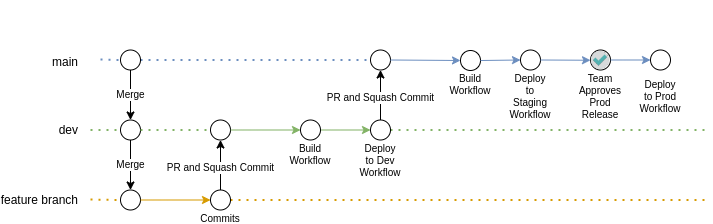

The diagram above was exported from draw.io. Its source (the exported page's mxGraphModel, read from the mxfile embedded in the PNG):
<mxGraphModel dx="931" dy="1633" grid="1" gridSize="10" guides="1" tooltips="1" connect="1" arrows="1" fold="1" page="1" pageScale="1" pageWidth="850" pageHeight="1100" math="0" shadow="0">
  <root>
    <mxCell id="w-6B_SbuiGxBe157HdKi-0" />
    <mxCell id="w-6B_SbuiGxBe157HdKi-1" parent="w-6B_SbuiGxBe157HdKi-0" />
    <mxCell id="w-6B_SbuiGxBe157HdKi-2" value="main" style="text;html=1;strokeColor=none;fillColor=none;align=right;verticalAlign=middle;whiteSpace=wrap;rounded=0;" vertex="1" parent="w-6B_SbuiGxBe157HdKi-1">
      <mxGeometry x="30" y="10" width="60" height="30" as="geometry" />
    </mxCell>
    <mxCell id="w-6B_SbuiGxBe157HdKi-3" value="dev" style="text;html=1;strokeColor=none;fillColor=none;align=right;verticalAlign=middle;whiteSpace=wrap;rounded=0;" vertex="1" parent="w-6B_SbuiGxBe157HdKi-1">
      <mxGeometry x="30" y="77.5" width="60" height="30" as="geometry" />
    </mxCell>
    <mxCell id="w-6B_SbuiGxBe157HdKi-4" value="feature branch" style="text;html=1;strokeColor=none;fillColor=none;align=right;verticalAlign=middle;whiteSpace=wrap;rounded=0;" vertex="1" parent="w-6B_SbuiGxBe157HdKi-1">
      <mxGeometry x="10" y="147.5" width="80" height="30" as="geometry" />
    </mxCell>
    <mxCell id="w-6B_SbuiGxBe157HdKi-6" value="" style="endArrow=none;dashed=1;html=1;dashPattern=1 3;strokeWidth=2;rounded=0;startArrow=none;fillColor=#d5e8d4;strokeColor=#82b366;" edge="1" parent="w-6B_SbuiGxBe157HdKi-1" source="w-6B_SbuiGxBe157HdKi-24">
      <mxGeometry width="50" height="50" relative="1" as="geometry">
        <mxPoint x="100" y="92.5" as="sourcePoint" />
        <mxPoint x="720" y="92.5" as="targetPoint" />
      </mxGeometry>
    </mxCell>
    <mxCell id="w-6B_SbuiGxBe157HdKi-7" value="" style="endArrow=none;dashed=1;html=1;dashPattern=1 3;strokeWidth=2;rounded=0;startArrow=none;fillColor=#ffe6cc;strokeColor=#d79b00;" edge="1" parent="w-6B_SbuiGxBe157HdKi-1" source="w-6B_SbuiGxBe157HdKi-15">
      <mxGeometry width="50" height="50" relative="1" as="geometry">
        <mxPoint x="100" y="162" as="sourcePoint" />
        <mxPoint x="720" y="162.5" as="targetPoint" />
      </mxGeometry>
    </mxCell>
    <mxCell id="w-6B_SbuiGxBe157HdKi-9" value="" style="ellipse;whiteSpace=wrap;html=1;aspect=fixed;" vertex="1" parent="w-6B_SbuiGxBe157HdKi-1">
      <mxGeometry x="130" y="82.5" width="20" height="20" as="geometry" />
    </mxCell>
    <mxCell id="w-6B_SbuiGxBe157HdKi-10" value="" style="endArrow=none;dashed=1;html=1;dashPattern=1 3;strokeWidth=2;rounded=0;fillColor=#d5e8d4;strokeColor=#82b366;" edge="1" parent="w-6B_SbuiGxBe157HdKi-1" target="w-6B_SbuiGxBe157HdKi-9">
      <mxGeometry width="50" height="50" relative="1" as="geometry">
        <mxPoint x="100" y="92.5" as="sourcePoint" />
        <mxPoint x="810" y="92.5" as="targetPoint" />
      </mxGeometry>
    </mxCell>
    <mxCell id="w-6B_SbuiGxBe157HdKi-11" value="" style="ellipse;whiteSpace=wrap;html=1;aspect=fixed;" vertex="1" parent="w-6B_SbuiGxBe157HdKi-1">
      <mxGeometry x="130" y="152.5" width="20" height="20" as="geometry" />
    </mxCell>
    <mxCell id="w-6B_SbuiGxBe157HdKi-12" value="" style="endArrow=none;dashed=1;html=1;dashPattern=1 3;strokeWidth=2;rounded=0;fillColor=#ffe6cc;strokeColor=#d79b00;" edge="1" parent="w-6B_SbuiGxBe157HdKi-1" target="w-6B_SbuiGxBe157HdKi-11">
      <mxGeometry width="50" height="50" relative="1" as="geometry">
        <mxPoint x="100" y="162" as="sourcePoint" />
        <mxPoint x="820" y="162.5" as="targetPoint" />
      </mxGeometry>
    </mxCell>
    <mxCell id="w-6B_SbuiGxBe157HdKi-13" value="Merge" style="endArrow=classic;html=1;rounded=0;exitX=0.5;exitY=1;exitDx=0;exitDy=0;entryX=0.5;entryY=0;entryDx=0;entryDy=0;fontSize=10;" edge="1" parent="w-6B_SbuiGxBe157HdKi-1" source="w-6B_SbuiGxBe157HdKi-8" target="w-6B_SbuiGxBe157HdKi-9">
      <mxGeometry width="50" height="50" relative="1" as="geometry">
        <mxPoint x="130" y="127.5" as="sourcePoint" />
        <mxPoint x="180" y="77.5" as="targetPoint" />
        <Array as="points">
          <mxPoint x="140" y="47.5" />
        </Array>
        <mxPoint as="offset" />
      </mxGeometry>
    </mxCell>
    <mxCell id="w-6B_SbuiGxBe157HdKi-14" value="Merge" style="endArrow=classic;html=1;rounded=0;entryX=0.5;entryY=0;entryDx=0;entryDy=0;fontSize=10;" edge="1" parent="w-6B_SbuiGxBe157HdKi-1" source="w-6B_SbuiGxBe157HdKi-9" target="w-6B_SbuiGxBe157HdKi-11">
      <mxGeometry width="50" height="50" relative="1" as="geometry">
        <mxPoint x="140" y="97.5" as="sourcePoint" />
        <mxPoint x="240" y="177.5" as="targetPoint" />
        <mxPoint as="offset" />
      </mxGeometry>
    </mxCell>
    <mxCell id="w-6B_SbuiGxBe157HdKi-15" value="&lt;font style=&quot;font-size: 10px;&quot;&gt;&lt;br style=&quot;font-size: 10px;&quot;&gt;&lt;br style=&quot;font-size: 10px;&quot;&gt;&lt;br style=&quot;font-size: 10px;&quot;&gt;Commits&lt;/font&gt;" style="ellipse;whiteSpace=wrap;html=1;aspect=fixed;fontSize=10;" vertex="1" parent="w-6B_SbuiGxBe157HdKi-1">
      <mxGeometry x="220" y="152.5" width="20" height="20" as="geometry" />
    </mxCell>
    <mxCell id="w-6B_SbuiGxBe157HdKi-18" value="" style="ellipse;whiteSpace=wrap;html=1;aspect=fixed;fontSize=10;" vertex="1" parent="w-6B_SbuiGxBe157HdKi-1">
      <mxGeometry x="220" y="82.5" width="20" height="20" as="geometry" />
    </mxCell>
    <mxCell id="w-6B_SbuiGxBe157HdKi-19" value="" style="endArrow=none;dashed=1;html=1;dashPattern=1 3;strokeWidth=2;rounded=0;startArrow=none;fillColor=#d5e8d4;strokeColor=#82b366;" edge="1" parent="w-6B_SbuiGxBe157HdKi-1" source="w-6B_SbuiGxBe157HdKi-9" target="w-6B_SbuiGxBe157HdKi-18">
      <mxGeometry width="50" height="50" relative="1" as="geometry">
        <mxPoint x="160" y="92.5" as="sourcePoint" />
        <mxPoint x="810" y="92.5" as="targetPoint" />
      </mxGeometry>
    </mxCell>
    <mxCell id="w-6B_SbuiGxBe157HdKi-20" value="&lt;font style=&quot;font-size: 10px;&quot;&gt;PR and Squash Commit&lt;/font&gt;" style="endArrow=classic;html=1;rounded=0;entryX=0.5;entryY=1;entryDx=0;entryDy=0;exitX=0.5;exitY=0;exitDx=0;exitDy=0;fontSize=10;" edge="1" parent="w-6B_SbuiGxBe157HdKi-1" source="w-6B_SbuiGxBe157HdKi-15" target="w-6B_SbuiGxBe157HdKi-18">
      <mxGeometry x="-0.1" width="50" height="50" relative="1" as="geometry">
        <mxPoint x="200" y="167.5" as="sourcePoint" />
        <mxPoint x="250" y="117.5" as="targetPoint" />
        <mxPoint as="offset" />
      </mxGeometry>
    </mxCell>
    <mxCell id="w-6B_SbuiGxBe157HdKi-21" value="" style="endArrow=classic;html=1;rounded=0;exitX=1;exitY=0.5;exitDx=0;exitDy=0;startArrow=none;fillColor=#d5e8d4;strokeColor=#82b366;" edge="1" parent="w-6B_SbuiGxBe157HdKi-1" source="w-6B_SbuiGxBe157HdKi-23">
      <mxGeometry width="50" height="50" relative="1" as="geometry">
        <mxPoint x="350" y="137.5" as="sourcePoint" />
        <mxPoint x="380" y="92.5" as="targetPoint" />
      </mxGeometry>
    </mxCell>
    <mxCell id="w-6B_SbuiGxBe157HdKi-23" value="&lt;font style=&quot;font-size: 10px;&quot;&gt;&lt;br style=&quot;font-size: 10px;&quot;&gt;&lt;br style=&quot;font-size: 10px;&quot;&gt;&lt;br&gt;&lt;br style=&quot;font-size: 10px;&quot;&gt;Build Workflow&lt;/font&gt;" style="ellipse;whiteSpace=wrap;html=1;aspect=fixed;fontSize=10;" vertex="1" parent="w-6B_SbuiGxBe157HdKi-1">
      <mxGeometry x="310" y="82.5" width="20" height="20" as="geometry" />
    </mxCell>
    <mxCell id="w-6B_SbuiGxBe157HdKi-24" value="&lt;font style=&quot;font-size: 10px;&quot;&gt;&lt;br style=&quot;font-size: 10px;&quot;&gt;&lt;br style=&quot;font-size: 10px;&quot;&gt;&lt;br style=&quot;font-size: 10px;&quot;&gt;&lt;br style=&quot;font-size: 10px;&quot;&gt;&lt;br style=&quot;font-size: 10px;&quot;&gt;Deploy to Dev Workflow&lt;/font&gt;" style="ellipse;whiteSpace=wrap;html=1;aspect=fixed;fontSize=10;" vertex="1" parent="w-6B_SbuiGxBe157HdKi-1">
      <mxGeometry x="380" y="82.5" width="20" height="20" as="geometry" />
    </mxCell>
    <mxCell id="T17z5Tlzdixy3QES62ok-2" value="" style="ellipse;whiteSpace=wrap;html=1;aspect=fixed;" vertex="1" parent="w-6B_SbuiGxBe157HdKi-1">
      <mxGeometry x="380" y="12.5" width="20" height="20" as="geometry" />
    </mxCell>
    <mxCell id="T17z5Tlzdixy3QES62ok-3" value="" style="endArrow=none;dashed=1;html=1;dashPattern=1 3;strokeWidth=2;rounded=0;startArrow=none;fillColor=#dae8fc;strokeColor=#6c8ebf;" edge="1" parent="w-6B_SbuiGxBe157HdKi-1" source="w-6B_SbuiGxBe157HdKi-8" target="T17z5Tlzdixy3QES62ok-2">
      <mxGeometry width="50" height="50" relative="1" as="geometry">
        <mxPoint x="110" y="22" as="sourcePoint" />
        <mxPoint x="830" y="22.5" as="targetPoint" />
      </mxGeometry>
    </mxCell>
    <mxCell id="T17z5Tlzdixy3QES62ok-4" value="&lt;font style=&quot;font-size: 10px;&quot;&gt;PR and Squash Commit&lt;/font&gt;" style="endArrow=classic;html=1;rounded=0;exitX=0.5;exitY=0;exitDx=0;exitDy=0;fontSize=10;" edge="1" parent="w-6B_SbuiGxBe157HdKi-1" source="w-6B_SbuiGxBe157HdKi-24" target="T17z5Tlzdixy3QES62ok-2">
      <mxGeometry x="-0.1" width="50" height="50" relative="1" as="geometry">
        <mxPoint x="497.0710678118654" y="95.42893218813458" as="sourcePoint" />
        <mxPoint x="510" y="27.5" as="targetPoint" />
        <mxPoint as="offset" />
      </mxGeometry>
    </mxCell>
    <mxCell id="T17z5Tlzdixy3QES62ok-6" value="&lt;br style=&quot;font-size: 10px;&quot;&gt;&lt;br style=&quot;font-size: 10px;&quot;&gt;&lt;br style=&quot;font-size: 10px;&quot;&gt;&lt;font style=&quot;font-size: 10px;&quot;&gt;&lt;br&gt;Build Workflow&lt;/font&gt;" style="ellipse;whiteSpace=wrap;html=1;aspect=fixed;fontSize=10;" vertex="1" parent="w-6B_SbuiGxBe157HdKi-1">
      <mxGeometry x="470" y="13" width="20" height="20" as="geometry" />
    </mxCell>
    <mxCell id="T17z5Tlzdixy3QES62ok-10" value="" style="endArrow=classic;html=1;rounded=0;exitX=1;exitY=0.5;exitDx=0;exitDy=0;entryX=0;entryY=0.5;entryDx=0;entryDy=0;fillColor=#dae8fc;strokeColor=#6c8ebf;" edge="1" parent="w-6B_SbuiGxBe157HdKi-1" source="T17z5Tlzdixy3QES62ok-2" target="T17z5Tlzdixy3QES62ok-6">
      <mxGeometry width="50" height="50" relative="1" as="geometry">
        <mxPoint x="520" y="47.5" as="sourcePoint" />
        <mxPoint x="570" y="-2.5" as="targetPoint" />
      </mxGeometry>
    </mxCell>
    <mxCell id="w-6B_SbuiGxBe157HdKi-8" value="" style="ellipse;whiteSpace=wrap;html=1;aspect=fixed;" vertex="1" parent="w-6B_SbuiGxBe157HdKi-1">
      <mxGeometry x="130" y="12.5" width="20" height="20" as="geometry" />
    </mxCell>
    <mxCell id="T17z5Tlzdixy3QES62ok-15" value="" style="endArrow=none;dashed=1;html=1;dashPattern=1 3;strokeWidth=2;rounded=0;fillColor=#dae8fc;strokeColor=#6c8ebf;" edge="1" parent="w-6B_SbuiGxBe157HdKi-1" target="w-6B_SbuiGxBe157HdKi-8">
      <mxGeometry width="50" height="50" relative="1" as="geometry">
        <mxPoint x="110" y="22" as="sourcePoint" />
        <mxPoint x="500" y="22.5" as="targetPoint" />
      </mxGeometry>
    </mxCell>
    <mxCell id="T17z5Tlzdixy3QES62ok-7" value="&lt;font style=&quot;font-size: 10px;&quot;&gt;&lt;br style=&quot;font-size: 10px;&quot;&gt;&lt;br style=&quot;font-size: 10px;&quot;&gt;&lt;br style=&quot;font-size: 10px;&quot;&gt;&lt;br style=&quot;font-size: 10px;&quot;&gt;&lt;br style=&quot;font-size: 10px;&quot;&gt;&lt;br&gt;Deploy to Staging Workflow&lt;/font&gt;" style="ellipse;whiteSpace=wrap;html=1;aspect=fixed;fontSize=10;" vertex="1" parent="w-6B_SbuiGxBe157HdKi-1">
      <mxGeometry x="530" y="12.5" width="20" height="20" as="geometry" />
    </mxCell>
    <mxCell id="T17z5Tlzdixy3QES62ok-19" value="" style="endArrow=classic;html=1;rounded=0;fontSize=10;exitX=1;exitY=0.5;exitDx=0;exitDy=0;entryX=0;entryY=0.5;entryDx=0;entryDy=0;fillColor=#dae8fc;strokeColor=#6c8ebf;" edge="1" parent="w-6B_SbuiGxBe157HdKi-1" source="T17z5Tlzdixy3QES62ok-6" target="T17z5Tlzdixy3QES62ok-7">
      <mxGeometry width="50" height="50" relative="1" as="geometry">
        <mxPoint x="500" y="67.5" as="sourcePoint" />
        <mxPoint x="550" y="17.5" as="targetPoint" />
      </mxGeometry>
    </mxCell>
    <mxCell id="T17z5Tlzdixy3QES62ok-22" value="&lt;font style=&quot;font-size: 10px;&quot;&gt;&lt;br style=&quot;font-size: 10px;&quot;&gt;&lt;br style=&quot;font-size: 10px;&quot;&gt;&lt;br style=&quot;font-size: 10px;&quot;&gt;&lt;br style=&quot;font-size: 10px;&quot;&gt;&lt;br style=&quot;font-size: 10px;&quot;&gt;&lt;br&gt;Deploy to Prod Workflow&lt;/font&gt;" style="ellipse;whiteSpace=wrap;html=1;aspect=fixed;fontSize=10;" vertex="1" parent="w-6B_SbuiGxBe157HdKi-1">
      <mxGeometry x="660" y="12.5" width="20" height="20" as="geometry" />
    </mxCell>
    <mxCell id="T17z5Tlzdixy3QES62ok-28" value="" style="endArrow=classic;html=1;rounded=0;startArrow=none;entryX=0;entryY=0.5;entryDx=0;entryDy=0;fillColor=#d5e8d4;strokeColor=#82b366;" edge="1" parent="w-6B_SbuiGxBe157HdKi-1" source="w-6B_SbuiGxBe157HdKi-18" target="w-6B_SbuiGxBe157HdKi-23">
      <mxGeometry width="50" height="50" relative="1" as="geometry">
        <mxPoint x="240" y="92.21000000000001" as="sourcePoint" />
        <mxPoint x="290" y="92.21000000000001" as="targetPoint" />
      </mxGeometry>
    </mxCell>
    <mxCell id="T17z5Tlzdixy3QES62ok-36" value="" style="group" vertex="1" connectable="0" parent="w-6B_SbuiGxBe157HdKi-1">
      <mxGeometry x="600" y="12.5" width="20.5" height="20.5" as="geometry" />
    </mxCell>
    <mxCell id="T17z5Tlzdixy3QES62ok-30" value="&lt;span style=&quot;background-color: rgb(255, 255, 255);&quot;&gt;&lt;br&gt;&lt;br&gt;&lt;br&gt;&lt;br&gt;&lt;br&gt;&lt;br&gt;Team&lt;/span&gt;&lt;br style=&quot;background-color: rgb(255, 255, 255);&quot;&gt;&lt;span style=&quot;background-color: rgb(255, 255, 255);&quot;&gt;Approves&lt;/span&gt;&lt;br style=&quot;background-color: rgb(255, 255, 255);&quot;&gt;&lt;span style=&quot;background-color: rgb(255, 255, 255);&quot;&gt;Prod Release&lt;/span&gt;" style="ellipse;whiteSpace=wrap;html=1;aspect=fixed;fontSize=10;" vertex="1" parent="T17z5Tlzdixy3QES62ok-36">
      <mxGeometry width="20" height="20" as="geometry" />
    </mxCell>
    <mxCell id="T17z5Tlzdixy3QES62ok-33" value="" style="shape=image;html=1;verticalAlign=top;verticalLabelPosition=bottom;labelBackgroundColor=#ffffff;imageAspect=0;aspect=fixed;image=https://cdn1.iconfinder.com/data/icons/ios-11-glyphs/30/approval-128.png;fontSize=10;" vertex="1" parent="T17z5Tlzdixy3QES62ok-36">
      <mxGeometry width="20.5" height="20.5" as="geometry" />
    </mxCell>
    <mxCell id="_4dPJUBsAsCQVSAqv1b4-2" value="" style="shape=image;html=1;verticalAlign=top;verticalLabelPosition=bottom;labelBackgroundColor=#ffffff;imageAspect=0;aspect=fixed;image=https://cdn3.iconfinder.com/data/icons/flat-office-icons-1/140/Artboard_1-3-128.png;fontSize=10;fontColor=#009900;fillColor=#FFFFFF;gradientColor=none;" vertex="1" parent="T17z5Tlzdixy3QES62ok-36">
      <mxGeometry y="0.5" width="20" height="20" as="geometry" />
    </mxCell>
    <mxCell id="T17z5Tlzdixy3QES62ok-37" value="" style="endArrow=classic;html=1;rounded=0;fontSize=10;entryX=0;entryY=0.5;entryDx=0;entryDy=0;fillColor=#dae8fc;strokeColor=#6c8ebf;" edge="1" parent="w-6B_SbuiGxBe157HdKi-1" source="T17z5Tlzdixy3QES62ok-7" target="T17z5Tlzdixy3QES62ok-33">
      <mxGeometry width="50" height="50" relative="1" as="geometry">
        <mxPoint x="580" y="47.5" as="sourcePoint" />
        <mxPoint x="630" y="-2.5" as="targetPoint" />
      </mxGeometry>
    </mxCell>
    <mxCell id="T17z5Tlzdixy3QES62ok-38" value="" style="endArrow=classic;html=1;rounded=0;fontSize=10;exitX=1;exitY=0.5;exitDx=0;exitDy=0;entryX=0;entryY=0.5;entryDx=0;entryDy=0;fillColor=#dae8fc;strokeColor=#6c8ebf;" edge="1" parent="w-6B_SbuiGxBe157HdKi-1" source="T17z5Tlzdixy3QES62ok-30" target="T17z5Tlzdixy3QES62ok-22">
      <mxGeometry width="50" height="50" relative="1" as="geometry">
        <mxPoint x="670" y="27.5" as="sourcePoint" />
        <mxPoint x="720" y="-22.5" as="targetPoint" />
      </mxGeometry>
    </mxCell>
    <mxCell id="701UV1-lz-_3cBR-rxCt-0" value="" style="endArrow=classic;html=1;rounded=0;startArrow=none;exitX=1;exitY=0.5;exitDx=0;exitDy=0;fillColor=#ffe6cc;strokeColor=#d79b00;" edge="1" parent="w-6B_SbuiGxBe157HdKi-1" source="w-6B_SbuiGxBe157HdKi-11" target="w-6B_SbuiGxBe157HdKi-15">
      <mxGeometry width="50" height="50" relative="1" as="geometry">
        <mxPoint x="250" y="102.5" as="sourcePoint" />
        <mxPoint x="320" y="102.5" as="targetPoint" />
      </mxGeometry>
    </mxCell>
  </root>
</mxGraphModel>